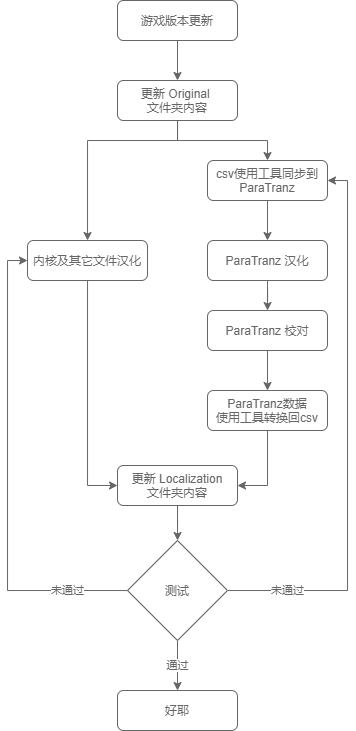

The diagram above was exported from draw.io. Its source (the exported page's mxGraphModel, read from the mxfile embedded in the PNG):
<mxGraphModel dx="623" dy="443" grid="1" gridSize="10" guides="1" tooltips="1" connect="1" arrows="1" fold="1" page="1" pageScale="1" pageWidth="827" pageHeight="1169" math="0" shadow="0">
  <root>
    <mxCell id="WIyWlLk6GJQsqaUBKTNV-0" />
    <mxCell id="WIyWlLk6GJQsqaUBKTNV-1" parent="WIyWlLk6GJQsqaUBKTNV-0" />
    <mxCell id="djjRqOCC_DGVSojEb0JK-2" value="" style="edgeStyle=orthogonalEdgeStyle;rounded=0;orthogonalLoop=1;jettySize=auto;html=1;fontColor=#666666;labelBorderColor=none;strokeColor=#666666;" edge="1" parent="WIyWlLk6GJQsqaUBKTNV-1" source="WIyWlLk6GJQsqaUBKTNV-3" target="djjRqOCC_DGVSojEb0JK-1">
      <mxGeometry relative="1" as="geometry" />
    </mxCell>
    <mxCell id="WIyWlLk6GJQsqaUBKTNV-3" value="游戏版本更新" style="rounded=1;whiteSpace=wrap;html=1;fontSize=12;glass=0;strokeWidth=1;shadow=0;fontColor=#666666;labelBorderColor=none;strokeColor=#666666;" parent="WIyWlLk6GJQsqaUBKTNV-1" vertex="1">
      <mxGeometry x="160" y="80" width="120" height="40" as="geometry" />
    </mxCell>
    <mxCell id="djjRqOCC_DGVSojEb0JK-5" style="edgeStyle=orthogonalEdgeStyle;rounded=0;orthogonalLoop=1;jettySize=auto;html=1;fontColor=#666666;labelBorderColor=none;strokeColor=#666666;" edge="1" parent="WIyWlLk6GJQsqaUBKTNV-1" source="djjRqOCC_DGVSojEb0JK-1" target="djjRqOCC_DGVSojEb0JK-3">
      <mxGeometry relative="1" as="geometry">
        <Array as="points">
          <mxPoint x="220" y="220" />
          <mxPoint x="130" y="220" />
        </Array>
      </mxGeometry>
    </mxCell>
    <mxCell id="djjRqOCC_DGVSojEb0JK-6" style="edgeStyle=orthogonalEdgeStyle;rounded=0;orthogonalLoop=1;jettySize=auto;html=1;entryX=0.5;entryY=0;entryDx=0;entryDy=0;fontColor=#666666;labelBorderColor=none;strokeColor=#666666;" edge="1" parent="WIyWlLk6GJQsqaUBKTNV-1" source="djjRqOCC_DGVSojEb0JK-1" target="djjRqOCC_DGVSojEb0JK-4">
      <mxGeometry relative="1" as="geometry" />
    </mxCell>
    <mxCell id="djjRqOCC_DGVSojEb0JK-1" value="更新 Original &lt;br&gt;文件夹内容" style="rounded=1;whiteSpace=wrap;html=1;fontSize=12;glass=0;strokeWidth=1;shadow=0;fontColor=#666666;labelBorderColor=none;strokeColor=#666666;" vertex="1" parent="WIyWlLk6GJQsqaUBKTNV-1">
      <mxGeometry x="160" y="160" width="120" height="40" as="geometry" />
    </mxCell>
    <mxCell id="djjRqOCC_DGVSojEb0JK-15" style="edgeStyle=orthogonalEdgeStyle;rounded=0;orthogonalLoop=1;jettySize=auto;html=1;entryX=0;entryY=0.5;entryDx=0;entryDy=0;fontColor=#666666;labelBorderColor=none;strokeColor=#666666;" edge="1" parent="WIyWlLk6GJQsqaUBKTNV-1" source="djjRqOCC_DGVSojEb0JK-3" target="djjRqOCC_DGVSojEb0JK-11">
      <mxGeometry relative="1" as="geometry" />
    </mxCell>
    <mxCell id="djjRqOCC_DGVSojEb0JK-3" value="内核及其它文件汉化" style="rounded=1;whiteSpace=wrap;html=1;fontSize=12;glass=0;strokeWidth=1;shadow=0;fontColor=#666666;labelBorderColor=none;strokeColor=#666666;" vertex="1" parent="WIyWlLk6GJQsqaUBKTNV-1">
      <mxGeometry x="70" y="320" width="120" height="40" as="geometry" />
    </mxCell>
    <mxCell id="djjRqOCC_DGVSojEb0JK-9" value="" style="edgeStyle=orthogonalEdgeStyle;rounded=0;orthogonalLoop=1;jettySize=auto;html=1;fontColor=#666666;labelBorderColor=none;strokeColor=#666666;" edge="1" parent="WIyWlLk6GJQsqaUBKTNV-1" source="djjRqOCC_DGVSojEb0JK-4" target="djjRqOCC_DGVSojEb0JK-7">
      <mxGeometry relative="1" as="geometry" />
    </mxCell>
    <mxCell id="djjRqOCC_DGVSojEb0JK-4" value="csv使用工具同步到&lt;br&gt;ParaTranz" style="rounded=1;whiteSpace=wrap;html=1;fontSize=12;glass=0;strokeWidth=1;shadow=0;fontColor=#666666;labelBorderColor=none;strokeColor=#666666;" vertex="1" parent="WIyWlLk6GJQsqaUBKTNV-1">
      <mxGeometry x="250" y="240" width="120" height="40" as="geometry" />
    </mxCell>
    <mxCell id="djjRqOCC_DGVSojEb0JK-10" value="" style="edgeStyle=orthogonalEdgeStyle;rounded=0;orthogonalLoop=1;jettySize=auto;html=1;fontColor=#666666;labelBorderColor=none;strokeColor=#666666;" edge="1" parent="WIyWlLk6GJQsqaUBKTNV-1" source="djjRqOCC_DGVSojEb0JK-7" target="djjRqOCC_DGVSojEb0JK-8">
      <mxGeometry relative="1" as="geometry" />
    </mxCell>
    <mxCell id="djjRqOCC_DGVSojEb0JK-7" value="ParaTranz 汉化" style="rounded=1;whiteSpace=wrap;html=1;fontSize=12;glass=0;strokeWidth=1;shadow=0;fontColor=#666666;labelBorderColor=none;strokeColor=#666666;" vertex="1" parent="WIyWlLk6GJQsqaUBKTNV-1">
      <mxGeometry x="250" y="320" width="120" height="40" as="geometry" />
    </mxCell>
    <mxCell id="djjRqOCC_DGVSojEb0JK-13" value="" style="edgeStyle=orthogonalEdgeStyle;rounded=0;orthogonalLoop=1;jettySize=auto;html=1;fontColor=#666666;labelBorderColor=none;strokeColor=#666666;" edge="1" parent="WIyWlLk6GJQsqaUBKTNV-1" source="djjRqOCC_DGVSojEb0JK-8" target="djjRqOCC_DGVSojEb0JK-12">
      <mxGeometry relative="1" as="geometry" />
    </mxCell>
    <mxCell id="djjRqOCC_DGVSojEb0JK-8" value="ParaTranz 校对" style="rounded=1;whiteSpace=wrap;html=1;fontSize=12;glass=0;strokeWidth=1;shadow=0;fontColor=#666666;labelBorderColor=none;strokeColor=#666666;" vertex="1" parent="WIyWlLk6GJQsqaUBKTNV-1">
      <mxGeometry x="250" y="390" width="120" height="40" as="geometry" />
    </mxCell>
    <mxCell id="djjRqOCC_DGVSojEb0JK-17" value="" style="edgeStyle=orthogonalEdgeStyle;rounded=0;orthogonalLoop=1;jettySize=auto;html=1;fontColor=#666666;labelBorderColor=none;strokeColor=#666666;" edge="1" parent="WIyWlLk6GJQsqaUBKTNV-1" source="djjRqOCC_DGVSojEb0JK-11" target="djjRqOCC_DGVSojEb0JK-16">
      <mxGeometry relative="1" as="geometry" />
    </mxCell>
    <mxCell id="djjRqOCC_DGVSojEb0JK-11" value="更新 Localization&lt;br&gt;文件夹内容" style="rounded=1;whiteSpace=wrap;html=1;fontSize=12;glass=0;strokeWidth=1;shadow=0;fontColor=#666666;labelBorderColor=none;strokeColor=#666666;" vertex="1" parent="WIyWlLk6GJQsqaUBKTNV-1">
      <mxGeometry x="160" y="545" width="120" height="40" as="geometry" />
    </mxCell>
    <mxCell id="djjRqOCC_DGVSojEb0JK-14" style="edgeStyle=orthogonalEdgeStyle;rounded=0;orthogonalLoop=1;jettySize=auto;html=1;entryX=1;entryY=0.5;entryDx=0;entryDy=0;fontColor=#666666;labelBorderColor=none;strokeColor=#666666;" edge="1" parent="WIyWlLk6GJQsqaUBKTNV-1" source="djjRqOCC_DGVSojEb0JK-12" target="djjRqOCC_DGVSojEb0JK-11">
      <mxGeometry relative="1" as="geometry" />
    </mxCell>
    <mxCell id="djjRqOCC_DGVSojEb0JK-12" value="ParaTranz数据&lt;br&gt;使用工具转换回csv" style="rounded=1;whiteSpace=wrap;html=1;fontSize=12;glass=0;strokeWidth=1;shadow=0;fontColor=#666666;labelBorderColor=none;strokeColor=#666666;" vertex="1" parent="WIyWlLk6GJQsqaUBKTNV-1">
      <mxGeometry x="250" y="470" width="120" height="40" as="geometry" />
    </mxCell>
    <mxCell id="djjRqOCC_DGVSojEb0JK-18" value="未通过" style="edgeStyle=orthogonalEdgeStyle;rounded=0;orthogonalLoop=1;jettySize=auto;html=1;entryX=0;entryY=0.5;entryDx=0;entryDy=0;fontColor=#666666;labelBorderColor=none;strokeColor=#666666;" edge="1" parent="WIyWlLk6GJQsqaUBKTNV-1" source="djjRqOCC_DGVSojEb0JK-16" target="djjRqOCC_DGVSojEb0JK-3">
      <mxGeometry x="-0.7446" relative="1" as="geometry">
        <Array as="points">
          <mxPoint x="50" y="670" />
          <mxPoint x="50" y="340" />
        </Array>
        <mxPoint as="offset" />
      </mxGeometry>
    </mxCell>
    <mxCell id="djjRqOCC_DGVSojEb0JK-19" value="未通过" style="edgeStyle=orthogonalEdgeStyle;rounded=0;orthogonalLoop=1;jettySize=auto;html=1;entryX=1;entryY=0.5;entryDx=0;entryDy=0;fontColor=#666666;labelBorderColor=none;strokeColor=#666666;" edge="1" parent="WIyWlLk6GJQsqaUBKTNV-1" source="djjRqOCC_DGVSojEb0JK-16" target="djjRqOCC_DGVSojEb0JK-4">
      <mxGeometry x="-0.7818" relative="1" as="geometry">
        <Array as="points">
          <mxPoint x="390" y="670" />
          <mxPoint x="390" y="260" />
        </Array>
        <mxPoint as="offset" />
      </mxGeometry>
    </mxCell>
    <mxCell id="djjRqOCC_DGVSojEb0JK-22" value="通过" style="edgeStyle=orthogonalEdgeStyle;rounded=0;orthogonalLoop=1;jettySize=auto;html=1;fontColor=#666666;labelBorderColor=none;strokeColor=#666666;" edge="1" parent="WIyWlLk6GJQsqaUBKTNV-1" source="djjRqOCC_DGVSojEb0JK-16" target="djjRqOCC_DGVSojEb0JK-21">
      <mxGeometry relative="1" as="geometry" />
    </mxCell>
    <mxCell id="djjRqOCC_DGVSojEb0JK-16" value="测试" style="strokeWidth=1;html=1;shape=mxgraph.flowchart.decision;whiteSpace=wrap;fontColor=#666666;labelBorderColor=none;strokeColor=#666666;" vertex="1" parent="WIyWlLk6GJQsqaUBKTNV-1">
      <mxGeometry x="170" y="620" width="100" height="100" as="geometry" />
    </mxCell>
    <mxCell id="djjRqOCC_DGVSojEb0JK-21" value="好耶" style="rounded=1;whiteSpace=wrap;html=1;fontSize=12;glass=0;strokeWidth=1;shadow=0;fontColor=#666666;labelBorderColor=none;strokeColor=#666666;" vertex="1" parent="WIyWlLk6GJQsqaUBKTNV-1">
      <mxGeometry x="160" y="770" width="120" height="40" as="geometry" />
    </mxCell>
  </root>
</mxGraphModel>